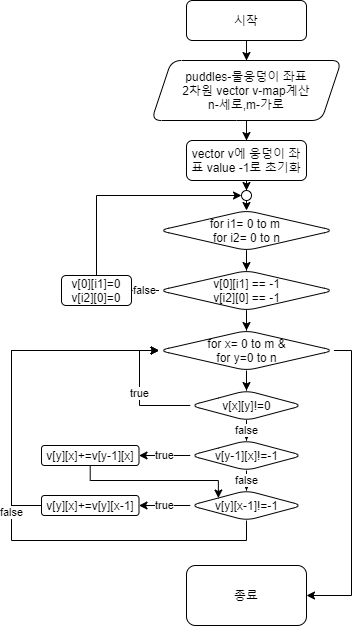

The diagram above was exported from draw.io. Its source (the exported page's mxGraphModel, read from the mxfile embedded in the PNG):
<mxGraphModel dx="2858" dy="1053" grid="1" gridSize="10" guides="1" tooltips="1" connect="1" arrows="1" fold="1" page="1" pageScale="1" pageWidth="827" pageHeight="1169" math="0" shadow="0">
  <root>
    <mxCell id="WIyWlLk6GJQsqaUBKTNV-0" />
    <mxCell id="WIyWlLk6GJQsqaUBKTNV-1" parent="WIyWlLk6GJQsqaUBKTNV-0" />
    <mxCell id="pXTmAmqmTmDnxp4Ec1L4-1" value="" style="edgeStyle=orthogonalEdgeStyle;rounded=0;orthogonalLoop=1;jettySize=auto;html=1;" edge="1" parent="WIyWlLk6GJQsqaUBKTNV-1" source="WIyWlLk6GJQsqaUBKTNV-3" target="pXTmAmqmTmDnxp4Ec1L4-0">
      <mxGeometry relative="1" as="geometry" />
    </mxCell>
    <mxCell id="WIyWlLk6GJQsqaUBKTNV-3" value="시작" style="rounded=1;whiteSpace=wrap;html=1;fontSize=12;glass=0;strokeWidth=1;shadow=0;" parent="WIyWlLk6GJQsqaUBKTNV-1" vertex="1">
      <mxGeometry x="145" y="20" width="120" height="40" as="geometry" />
    </mxCell>
    <mxCell id="pXTmAmqmTmDnxp4Ec1L4-37" value="" style="edgeStyle=orthogonalEdgeStyle;rounded=0;orthogonalLoop=1;jettySize=auto;html=1;" edge="1" parent="WIyWlLk6GJQsqaUBKTNV-1" source="pXTmAmqmTmDnxp4Ec1L4-0" target="pXTmAmqmTmDnxp4Ec1L4-36">
      <mxGeometry relative="1" as="geometry" />
    </mxCell>
    <mxCell id="pXTmAmqmTmDnxp4Ec1L4-0" value="puddles-물웅덩이 좌표&lt;br&gt;2차원 vector v-map계산&lt;br&gt;n-세로,m-가로" style="shape=parallelogram;perimeter=parallelogramPerimeter;whiteSpace=wrap;html=1;fixedSize=1;rounded=1;shadow=0;strokeWidth=1;glass=0;" vertex="1" parent="WIyWlLk6GJQsqaUBKTNV-1">
      <mxGeometry x="110" y="80" width="190" height="60" as="geometry" />
    </mxCell>
    <mxCell id="pXTmAmqmTmDnxp4Ec1L4-47" value="" style="edgeStyle=orthogonalEdgeStyle;rounded=0;orthogonalLoop=1;jettySize=auto;html=1;" edge="1" parent="WIyWlLk6GJQsqaUBKTNV-1" source="pXTmAmqmTmDnxp4Ec1L4-2" target="pXTmAmqmTmDnxp4Ec1L4-46">
      <mxGeometry relative="1" as="geometry" />
    </mxCell>
    <mxCell id="pXTmAmqmTmDnxp4Ec1L4-2" value="for i1= 0 to m&amp;nbsp;&lt;br&gt;for i2= 0 to n" style="rhombus;whiteSpace=wrap;html=1;rounded=1;shadow=0;strokeWidth=1;glass=0;" vertex="1" parent="WIyWlLk6GJQsqaUBKTNV-1">
      <mxGeometry x="117.5" y="230" width="175" height="40" as="geometry" />
    </mxCell>
    <mxCell id="pXTmAmqmTmDnxp4Ec1L4-34" value="종료" style="whiteSpace=wrap;html=1;rounded=1;shadow=0;strokeWidth=1;glass=0;" vertex="1" parent="WIyWlLk6GJQsqaUBKTNV-1">
      <mxGeometry x="145" y="585" width="120" height="60" as="geometry" />
    </mxCell>
    <mxCell id="pXTmAmqmTmDnxp4Ec1L4-39" value="" style="edgeStyle=orthogonalEdgeStyle;rounded=0;orthogonalLoop=1;jettySize=auto;html=1;entryX=0.5;entryY=0;entryDx=0;entryDy=0;" edge="1" parent="WIyWlLk6GJQsqaUBKTNV-1" source="pXTmAmqmTmDnxp4Ec1L4-36" target="pXTmAmqmTmDnxp4Ec1L4-50">
      <mxGeometry relative="1" as="geometry">
        <Array as="points">
          <mxPoint x="205" y="210" />
          <mxPoint x="205" y="210" />
        </Array>
      </mxGeometry>
    </mxCell>
    <mxCell id="pXTmAmqmTmDnxp4Ec1L4-36" value="vector v에 웅덩이 좌표 value -1로 초기화" style="whiteSpace=wrap;html=1;rounded=1;shadow=0;strokeWidth=1;glass=0;" vertex="1" parent="WIyWlLk6GJQsqaUBKTNV-1">
      <mxGeometry x="145" y="160" width="120" height="40" as="geometry" />
    </mxCell>
    <mxCell id="pXTmAmqmTmDnxp4Ec1L4-54" value="false" style="edgeStyle=orthogonalEdgeStyle;rounded=0;orthogonalLoop=1;jettySize=auto;html=1;" edge="1" parent="WIyWlLk6GJQsqaUBKTNV-1" source="pXTmAmqmTmDnxp4Ec1L4-46" target="pXTmAmqmTmDnxp4Ec1L4-53">
      <mxGeometry relative="1" as="geometry" />
    </mxCell>
    <mxCell id="pXTmAmqmTmDnxp4Ec1L4-60" value="" style="edgeStyle=orthogonalEdgeStyle;rounded=0;orthogonalLoop=1;jettySize=auto;html=1;" edge="1" parent="WIyWlLk6GJQsqaUBKTNV-1" source="pXTmAmqmTmDnxp4Ec1L4-46" target="pXTmAmqmTmDnxp4Ec1L4-59">
      <mxGeometry relative="1" as="geometry" />
    </mxCell>
    <mxCell id="pXTmAmqmTmDnxp4Ec1L4-46" value="v[0][i1] == -1&lt;br&gt;v[i2][0] == -1" style="rhombus;whiteSpace=wrap;html=1;rounded=1;shadow=0;strokeWidth=1;glass=0;" vertex="1" parent="WIyWlLk6GJQsqaUBKTNV-1">
      <mxGeometry x="117.5" y="290" width="175" height="40" as="geometry" />
    </mxCell>
    <mxCell id="pXTmAmqmTmDnxp4Ec1L4-52" value="" style="edgeStyle=orthogonalEdgeStyle;rounded=0;orthogonalLoop=1;jettySize=auto;html=1;" edge="1" parent="WIyWlLk6GJQsqaUBKTNV-1" source="pXTmAmqmTmDnxp4Ec1L4-50">
      <mxGeometry relative="1" as="geometry">
        <mxPoint x="205" y="230" as="targetPoint" />
        <Array as="points">
          <mxPoint x="205" y="220" />
          <mxPoint x="205" y="220" />
        </Array>
      </mxGeometry>
    </mxCell>
    <mxCell id="pXTmAmqmTmDnxp4Ec1L4-50" value="" style="ellipse;whiteSpace=wrap;html=1;rounded=1;shadow=0;strokeWidth=1;glass=0;" vertex="1" parent="WIyWlLk6GJQsqaUBKTNV-1">
      <mxGeometry x="200" y="210" width="10" height="10" as="geometry" />
    </mxCell>
    <mxCell id="pXTmAmqmTmDnxp4Ec1L4-56" value="" style="edgeStyle=orthogonalEdgeStyle;rounded=0;orthogonalLoop=1;jettySize=auto;html=1;entryX=0;entryY=0.5;entryDx=0;entryDy=0;" edge="1" parent="WIyWlLk6GJQsqaUBKTNV-1" source="pXTmAmqmTmDnxp4Ec1L4-53" target="pXTmAmqmTmDnxp4Ec1L4-50">
      <mxGeometry relative="1" as="geometry">
        <mxPoint x="55" y="230" as="targetPoint" />
        <Array as="points">
          <mxPoint x="55" y="215" />
        </Array>
      </mxGeometry>
    </mxCell>
    <mxCell id="pXTmAmqmTmDnxp4Ec1L4-53" value="v[0][i1]=0&lt;br&gt;v[i2][0]=0" style="whiteSpace=wrap;html=1;rounded=1;shadow=0;strokeWidth=1;glass=0;" vertex="1" parent="WIyWlLk6GJQsqaUBKTNV-1">
      <mxGeometry x="20" y="295" width="70" height="30" as="geometry" />
    </mxCell>
    <mxCell id="pXTmAmqmTmDnxp4Ec1L4-64" value="" style="edgeStyle=orthogonalEdgeStyle;rounded=0;orthogonalLoop=1;jettySize=auto;html=1;" edge="1" parent="WIyWlLk6GJQsqaUBKTNV-1" source="pXTmAmqmTmDnxp4Ec1L4-59" target="pXTmAmqmTmDnxp4Ec1L4-63">
      <mxGeometry relative="1" as="geometry" />
    </mxCell>
    <mxCell id="pXTmAmqmTmDnxp4Ec1L4-83" value="" style="edgeStyle=orthogonalEdgeStyle;rounded=0;orthogonalLoop=1;jettySize=auto;html=1;entryX=1;entryY=0.5;entryDx=0;entryDy=0;" edge="1" parent="WIyWlLk6GJQsqaUBKTNV-1" source="pXTmAmqmTmDnxp4Ec1L4-59" target="pXTmAmqmTmDnxp4Ec1L4-34">
      <mxGeometry relative="1" as="geometry">
        <mxPoint x="400" y="370" as="targetPoint" />
        <Array as="points">
          <mxPoint x="310" y="370" />
          <mxPoint x="310" y="615" />
        </Array>
      </mxGeometry>
    </mxCell>
    <mxCell id="pXTmAmqmTmDnxp4Ec1L4-59" value="for x= 0 to m &amp;amp;&lt;br&gt;for y=0 to n" style="rhombus;whiteSpace=wrap;html=1;rounded=1;shadow=0;strokeWidth=1;glass=0;" vertex="1" parent="WIyWlLk6GJQsqaUBKTNV-1">
      <mxGeometry x="117.5" y="350" width="175" height="40" as="geometry" />
    </mxCell>
    <mxCell id="pXTmAmqmTmDnxp4Ec1L4-66" value="true" style="edgeStyle=orthogonalEdgeStyle;rounded=0;orthogonalLoop=1;jettySize=auto;html=1;entryX=0;entryY=0.5;entryDx=0;entryDy=0;" edge="1" parent="WIyWlLk6GJQsqaUBKTNV-1" source="pXTmAmqmTmDnxp4Ec1L4-63" target="pXTmAmqmTmDnxp4Ec1L4-59">
      <mxGeometry relative="1" as="geometry">
        <mxPoint x="72.5" y="425" as="targetPoint" />
        <Array as="points">
          <mxPoint x="98" y="425" />
          <mxPoint x="98" y="370" />
        </Array>
      </mxGeometry>
    </mxCell>
    <mxCell id="pXTmAmqmTmDnxp4Ec1L4-68" value="false" style="edgeStyle=orthogonalEdgeStyle;rounded=0;orthogonalLoop=1;jettySize=auto;html=1;" edge="1" parent="WIyWlLk6GJQsqaUBKTNV-1" source="pXTmAmqmTmDnxp4Ec1L4-63" target="pXTmAmqmTmDnxp4Ec1L4-67">
      <mxGeometry relative="1" as="geometry" />
    </mxCell>
    <mxCell id="pXTmAmqmTmDnxp4Ec1L4-63" value="v[x][y]!=0" style="rhombus;whiteSpace=wrap;html=1;rounded=1;shadow=0;strokeWidth=1;glass=0;" vertex="1" parent="WIyWlLk6GJQsqaUBKTNV-1">
      <mxGeometry x="148.75" y="410" width="112.5" height="30" as="geometry" />
    </mxCell>
    <mxCell id="pXTmAmqmTmDnxp4Ec1L4-71" value="false" style="edgeStyle=orthogonalEdgeStyle;rounded=0;orthogonalLoop=1;jettySize=auto;html=1;" edge="1" parent="WIyWlLk6GJQsqaUBKTNV-1" source="pXTmAmqmTmDnxp4Ec1L4-67">
      <mxGeometry relative="1" as="geometry">
        <mxPoint x="205" y="510" as="targetPoint" />
      </mxGeometry>
    </mxCell>
    <mxCell id="pXTmAmqmTmDnxp4Ec1L4-73" value="true" style="edgeStyle=orthogonalEdgeStyle;rounded=0;orthogonalLoop=1;jettySize=auto;html=1;entryX=1;entryY=0.5;entryDx=0;entryDy=0;" edge="1" parent="WIyWlLk6GJQsqaUBKTNV-1" source="pXTmAmqmTmDnxp4Ec1L4-67" target="pXTmAmqmTmDnxp4Ec1L4-72">
      <mxGeometry relative="1" as="geometry">
        <Array as="points">
          <mxPoint x="100" y="475" />
          <mxPoint x="100" y="475" />
        </Array>
      </mxGeometry>
    </mxCell>
    <mxCell id="pXTmAmqmTmDnxp4Ec1L4-67" value="v[y-1][x]!=-1" style="rhombus;whiteSpace=wrap;html=1;rounded=1;shadow=0;strokeWidth=1;glass=0;" vertex="1" parent="WIyWlLk6GJQsqaUBKTNV-1">
      <mxGeometry x="148.75" y="460" width="112.5" height="30" as="geometry" />
    </mxCell>
    <mxCell id="pXTmAmqmTmDnxp4Ec1L4-79" value="" style="edgeStyle=orthogonalEdgeStyle;rounded=0;orthogonalLoop=1;jettySize=auto;html=1;entryX=0;entryY=0;entryDx=0;entryDy=0;" edge="1" parent="WIyWlLk6GJQsqaUBKTNV-1" source="pXTmAmqmTmDnxp4Ec1L4-72" target="pXTmAmqmTmDnxp4Ec1L4-76">
      <mxGeometry relative="1" as="geometry">
        <mxPoint x="48.799999999999955" y="545" as="targetPoint" />
        <Array as="points">
          <mxPoint x="49" y="500" />
          <mxPoint x="177" y="500" />
        </Array>
      </mxGeometry>
    </mxCell>
    <mxCell id="pXTmAmqmTmDnxp4Ec1L4-72" value="v[y][x]+=v[y-1][x]" style="whiteSpace=wrap;html=1;rounded=1;shadow=0;strokeWidth=1;glass=0;" vertex="1" parent="WIyWlLk6GJQsqaUBKTNV-1">
      <mxGeometry y="465" width="97.5" height="20" as="geometry" />
    </mxCell>
    <mxCell id="pXTmAmqmTmDnxp4Ec1L4-74" value="false" style="edgeStyle=orthogonalEdgeStyle;rounded=0;orthogonalLoop=1;jettySize=auto;html=1;entryX=0;entryY=0.5;entryDx=0;entryDy=0;verticalAlign=top;horizontal=1;" edge="1" parent="WIyWlLk6GJQsqaUBKTNV-1" source="pXTmAmqmTmDnxp4Ec1L4-76" target="pXTmAmqmTmDnxp4Ec1L4-59">
      <mxGeometry relative="1" as="geometry">
        <mxPoint x="208.75" y="590" as="targetPoint" />
        <Array as="points">
          <mxPoint x="205" y="560" />
          <mxPoint x="-30" y="560" />
          <mxPoint x="-30" y="370" />
        </Array>
      </mxGeometry>
    </mxCell>
    <mxCell id="pXTmAmqmTmDnxp4Ec1L4-75" value="true" style="edgeStyle=orthogonalEdgeStyle;rounded=0;orthogonalLoop=1;jettySize=auto;html=1;exitX=0;exitY=0.5;exitDx=0;exitDy=0;entryX=1;entryY=0.5;entryDx=0;entryDy=0;" edge="1" parent="WIyWlLk6GJQsqaUBKTNV-1" source="pXTmAmqmTmDnxp4Ec1L4-76" target="pXTmAmqmTmDnxp4Ec1L4-77">
      <mxGeometry relative="1" as="geometry">
        <Array as="points">
          <mxPoint x="130" y="525" />
          <mxPoint x="130" y="525" />
        </Array>
      </mxGeometry>
    </mxCell>
    <mxCell id="pXTmAmqmTmDnxp4Ec1L4-76" value="v[y][x-1]!=-1" style="rhombus;whiteSpace=wrap;html=1;rounded=1;shadow=0;strokeWidth=1;glass=0;" vertex="1" parent="WIyWlLk6GJQsqaUBKTNV-1">
      <mxGeometry x="148.75" y="510" width="112.5" height="30" as="geometry" />
    </mxCell>
    <mxCell id="pXTmAmqmTmDnxp4Ec1L4-81" value="" style="edgeStyle=orthogonalEdgeStyle;rounded=0;orthogonalLoop=1;jettySize=auto;html=1;entryX=0;entryY=0.5;entryDx=0;entryDy=0;" edge="1" parent="WIyWlLk6GJQsqaUBKTNV-1" source="pXTmAmqmTmDnxp4Ec1L4-77" target="pXTmAmqmTmDnxp4Ec1L4-59">
      <mxGeometry relative="1" as="geometry">
        <mxPoint x="-80" y="525" as="targetPoint" />
        <Array as="points">
          <mxPoint x="-30" y="525" />
          <mxPoint x="-30" y="370" />
        </Array>
      </mxGeometry>
    </mxCell>
    <mxCell id="pXTmAmqmTmDnxp4Ec1L4-77" value="v[y][x]+=v[y][x-1]" style="whiteSpace=wrap;html=1;rounded=1;shadow=0;strokeWidth=1;glass=0;" vertex="1" parent="WIyWlLk6GJQsqaUBKTNV-1">
      <mxGeometry y="515" width="97.5" height="20" as="geometry" />
    </mxCell>
  </root>
</mxGraphModel>